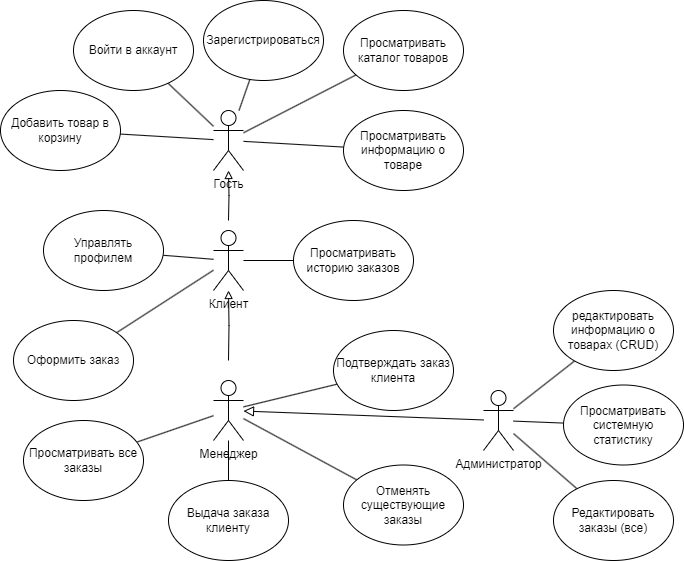

The diagram above was exported from draw.io. Its source (the exported page's mxGraphModel, read from the mxfile embedded in the PNG):
<mxGraphModel dx="1418" dy="828" grid="1" gridSize="10" guides="1" tooltips="1" connect="1" arrows="1" fold="1" page="1" pageScale="1" pageWidth="827" pageHeight="1169" math="0" shadow="0">
  <root>
    <mxCell id="0" />
    <mxCell id="1" parent="0" />
    <mxCell id="FVg6aWd-_pJDxdAQmG_7-51" value="Гость" style="shape=umlActor;verticalLabelPosition=bottom;verticalAlign=top;html=1;outlineConnect=0;" vertex="1" parent="1">
      <mxGeometry x="920" y="150" width="30" height="60" as="geometry" />
    </mxCell>
    <mxCell id="FVg6aWd-_pJDxdAQmG_7-146" style="edgeStyle=orthogonalEdgeStyle;rounded=0;orthogonalLoop=1;jettySize=auto;html=1;endArrow=block;endFill=0;" edge="1" parent="1" target="FVg6aWd-_pJDxdAQmG_7-51">
      <mxGeometry relative="1" as="geometry">
        <mxPoint x="935" y="260" as="sourcePoint" />
      </mxGeometry>
    </mxCell>
    <mxCell id="FVg6aWd-_pJDxdAQmG_7-52" value="Клиент" style="shape=umlActor;verticalLabelPosition=bottom;verticalAlign=top;html=1;outlineConnect=0;" vertex="1" parent="1">
      <mxGeometry x="920" y="270" width="30" height="60" as="geometry" />
    </mxCell>
    <mxCell id="FVg6aWd-_pJDxdAQmG_7-139" style="edgeStyle=orthogonalEdgeStyle;rounded=0;orthogonalLoop=1;jettySize=auto;html=1;endArrow=block;endFill=0;" edge="1" parent="1" target="FVg6aWd-_pJDxdAQmG_7-52">
      <mxGeometry relative="1" as="geometry">
        <mxPoint x="935" y="400" as="sourcePoint" />
      </mxGeometry>
    </mxCell>
    <mxCell id="FVg6aWd-_pJDxdAQmG_7-54" value="Администратор" style="shape=umlActor;verticalLabelPosition=bottom;verticalAlign=top;html=1;outlineConnect=0;" vertex="1" parent="1">
      <mxGeometry x="1190" y="430" width="30" height="60" as="geometry" />
    </mxCell>
    <mxCell id="FVg6aWd-_pJDxdAQmG_7-71" value="" style="endArrow=plain;html=1;rounded=0;" edge="1" parent="1" source="FVg6aWd-_pJDxdAQmG_7-51" target="FVg6aWd-_pJDxdAQmG_7-56">
      <mxGeometry width="50" height="50" relative="1" as="geometry">
        <mxPoint x="1060" y="160" as="sourcePoint" />
        <mxPoint x="1110" y="110" as="targetPoint" />
      </mxGeometry>
    </mxCell>
    <mxCell id="FVg6aWd-_pJDxdAQmG_7-72" value="" style="endArrow=plain;html=1;rounded=0;" edge="1" parent="1" source="FVg6aWd-_pJDxdAQmG_7-51" target="FVg6aWd-_pJDxdAQmG_7-57">
      <mxGeometry width="50" height="50" relative="1" as="geometry">
        <mxPoint x="1060" y="160" as="sourcePoint" />
        <mxPoint x="1110" y="130" as="targetPoint" />
      </mxGeometry>
    </mxCell>
    <mxCell id="FVg6aWd-_pJDxdAQmG_7-73" value="" style="endArrow=plain;html=1;rounded=0;" edge="1" parent="1" source="FVg6aWd-_pJDxdAQmG_7-51" target="FVg6aWd-_pJDxdAQmG_7-58">
      <mxGeometry width="50" height="50" relative="1" as="geometry">
        <mxPoint x="1060" y="160" as="sourcePoint" />
        <mxPoint x="1110" y="190" as="targetPoint" />
      </mxGeometry>
    </mxCell>
    <mxCell id="FVg6aWd-_pJDxdAQmG_7-74" value="" style="endArrow=plain;html=1;rounded=0;" edge="1" parent="1" source="FVg6aWd-_pJDxdAQmG_7-51" target="FVg6aWd-_pJDxdAQmG_7-59">
      <mxGeometry width="50" height="50" relative="1" as="geometry">
        <mxPoint x="1060" y="160" as="sourcePoint" />
        <mxPoint x="1110" y="250" as="targetPoint" />
      </mxGeometry>
    </mxCell>
    <mxCell id="FVg6aWd-_pJDxdAQmG_7-75" value="" style="endArrow=plain;html=1;rounded=0;" edge="1" parent="1" source="FVg6aWd-_pJDxdAQmG_7-51" target="FVg6aWd-_pJDxdAQmG_7-60">
      <mxGeometry width="50" height="50" relative="1" as="geometry">
        <mxPoint x="1060" y="160" as="sourcePoint" />
        <mxPoint x="1110" y="310" as="targetPoint" />
      </mxGeometry>
    </mxCell>
    <mxCell id="FVg6aWd-_pJDxdAQmG_7-76" value="" style="endArrow=plain;html=1;rounded=0;" edge="1" parent="1" source="FVg6aWd-_pJDxdAQmG_7-52" target="FVg6aWd-_pJDxdAQmG_7-61">
      <mxGeometry width="50" height="50" relative="1" as="geometry">
        <mxPoint x="1060" y="360" as="sourcePoint" />
        <mxPoint x="1110" y="130" as="targetPoint" />
      </mxGeometry>
    </mxCell>
    <mxCell id="FVg6aWd-_pJDxdAQmG_7-77" value="" style="endArrow=plain;html=1;rounded=0;" edge="1" parent="1" source="FVg6aWd-_pJDxdAQmG_7-52" target="FVg6aWd-_pJDxdAQmG_7-62">
      <mxGeometry width="50" height="50" relative="1" as="geometry">
        <mxPoint x="1060" y="360" as="sourcePoint" />
        <mxPoint x="1110" y="190" as="targetPoint" />
      </mxGeometry>
    </mxCell>
    <mxCell id="FVg6aWd-_pJDxdAQmG_7-78" value="" style="endArrow=plain;html=1;rounded=0;" edge="1" parent="1" source="FVg6aWd-_pJDxdAQmG_7-52" target="FVg6aWd-_pJDxdAQmG_7-63">
      <mxGeometry width="50" height="50" relative="1" as="geometry">
        <mxPoint x="1060" y="360" as="sourcePoint" />
        <mxPoint x="1110" y="250" as="targetPoint" />
      </mxGeometry>
    </mxCell>
    <mxCell id="FVg6aWd-_pJDxdAQmG_7-79" value="" style="endArrow=plain;html=1;rounded=0;" edge="1" parent="1" source="FVg6aWd-_pJDxdAQmG_7-53" target="FVg6aWd-_pJDxdAQmG_7-64">
      <mxGeometry width="50" height="50" relative="1" as="geometry">
        <mxPoint x="1060" y="560" as="sourcePoint" />
        <mxPoint x="1110" y="490" as="targetPoint" />
      </mxGeometry>
    </mxCell>
    <mxCell id="FVg6aWd-_pJDxdAQmG_7-80" value="" style="endArrow=plain;html=1;rounded=0;" edge="1" parent="1" source="FVg6aWd-_pJDxdAQmG_7-53" target="FVg6aWd-_pJDxdAQmG_7-65">
      <mxGeometry width="50" height="50" relative="1" as="geometry">
        <mxPoint x="1060" y="560" as="sourcePoint" />
        <mxPoint x="1110" y="550" as="targetPoint" />
      </mxGeometry>
    </mxCell>
    <mxCell id="FVg6aWd-_pJDxdAQmG_7-81" value="" style="endArrow=plain;html=1;rounded=0;" edge="1" parent="1" source="FVg6aWd-_pJDxdAQmG_7-53" target="FVg6aWd-_pJDxdAQmG_7-66">
      <mxGeometry width="50" height="50" relative="1" as="geometry">
        <mxPoint x="1060" y="560" as="sourcePoint" />
        <mxPoint x="1110" y="610" as="targetPoint" />
      </mxGeometry>
    </mxCell>
    <mxCell id="FVg6aWd-_pJDxdAQmG_7-82" value="" style="endArrow=plain;html=1;rounded=0;" edge="1" parent="1" source="FVg6aWd-_pJDxdAQmG_7-54" target="FVg6aWd-_pJDxdAQmG_7-67">
      <mxGeometry width="50" height="50" relative="1" as="geometry">
        <mxPoint x="1060" y="760" as="sourcePoint" />
        <mxPoint x="1110" y="610" as="targetPoint" />
      </mxGeometry>
    </mxCell>
    <mxCell id="FVg6aWd-_pJDxdAQmG_7-84" value="" style="endArrow=plain;html=1;rounded=0;" edge="1" parent="1" source="FVg6aWd-_pJDxdAQmG_7-54" target="FVg6aWd-_pJDxdAQmG_7-69">
      <mxGeometry width="50" height="50" relative="1" as="geometry">
        <mxPoint x="1060" y="760" as="sourcePoint" />
        <mxPoint x="1110" y="730" as="targetPoint" />
      </mxGeometry>
    </mxCell>
    <mxCell id="FVg6aWd-_pJDxdAQmG_7-85" value="" style="endArrow=plain;html=1;rounded=0;" edge="1" parent="1" source="FVg6aWd-_pJDxdAQmG_7-54" target="FVg6aWd-_pJDxdAQmG_7-70">
      <mxGeometry width="50" height="50" relative="1" as="geometry">
        <mxPoint x="1060" y="760" as="sourcePoint" />
        <mxPoint x="1110" y="490" as="targetPoint" />
      </mxGeometry>
    </mxCell>
    <mxCell id="FVg6aWd-_pJDxdAQmG_7-87" value="" style="endArrow=block;endFill=0;endSize=8;html=1;rounded=0;" edge="1" parent="1" source="FVg6aWd-_pJDxdAQmG_7-54" target="FVg6aWd-_pJDxdAQmG_7-53">
      <mxGeometry width="50" height="50" relative="1" as="geometry">
        <mxPoint x="950" y="630" as="sourcePoint" />
        <mxPoint x="950" y="610" as="targetPoint" />
      </mxGeometry>
    </mxCell>
    <mxCell id="FVg6aWd-_pJDxdAQmG_7-56" value="Просматривать каталог товаров" style="ellipse;whiteSpace=wrap;html=1;" vertex="1" parent="1">
      <mxGeometry x="1050" y="50" width="120" height="80" as="geometry" />
    </mxCell>
    <mxCell id="FVg6aWd-_pJDxdAQmG_7-57" value="Просматривать информацию о товаре" style="ellipse;whiteSpace=wrap;html=1;" vertex="1" parent="1">
      <mxGeometry x="1050" y="150" width="120" height="80" as="geometry" />
    </mxCell>
    <mxCell id="FVg6aWd-_pJDxdAQmG_7-58" value="Зарегистрироваться" style="ellipse;whiteSpace=wrap;html=1;" vertex="1" parent="1">
      <mxGeometry x="910" y="40" width="120" height="80" as="geometry" />
    </mxCell>
    <mxCell id="FVg6aWd-_pJDxdAQmG_7-59" value="Войти в аккаунт" style="ellipse;whiteSpace=wrap;html=1;" vertex="1" parent="1">
      <mxGeometry x="780" y="50" width="120" height="80" as="geometry" />
    </mxCell>
    <mxCell id="FVg6aWd-_pJDxdAQmG_7-60" value="Добавить товар в корзину" style="ellipse;whiteSpace=wrap;html=1;" vertex="1" parent="1">
      <mxGeometry x="707" y="130" width="120" height="80" as="geometry" />
    </mxCell>
    <mxCell id="FVg6aWd-_pJDxdAQmG_7-61" value="Оформить заказ" style="ellipse;whiteSpace=wrap;html=1;" vertex="1" parent="1">
      <mxGeometry x="720" y="360" width="120" height="80" as="geometry" />
    </mxCell>
    <mxCell id="FVg6aWd-_pJDxdAQmG_7-62" value="Просматривать историю заказов" style="ellipse;whiteSpace=wrap;html=1;" vertex="1" parent="1">
      <mxGeometry x="1000" y="260" width="120" height="80" as="geometry" />
    </mxCell>
    <mxCell id="FVg6aWd-_pJDxdAQmG_7-63" value="Управлять профилем" style="ellipse;whiteSpace=wrap;html=1;" vertex="1" parent="1">
      <mxGeometry x="750" y="250" width="120" height="80" as="geometry" />
    </mxCell>
    <mxCell id="FVg6aWd-_pJDxdAQmG_7-64" value="Подтверждать заказ клиента" style="ellipse;whiteSpace=wrap;html=1;" vertex="1" parent="1">
      <mxGeometry x="1040" y="370" width="120" height="80" as="geometry" />
    </mxCell>
    <mxCell id="FVg6aWd-_pJDxdAQmG_7-70" value="Редактировать заказы (все)" style="ellipse;whiteSpace=wrap;html=1;" vertex="1" parent="1">
      <mxGeometry x="1260" y="520" width="120" height="80" as="geometry" />
    </mxCell>
    <mxCell id="FVg6aWd-_pJDxdAQmG_7-66" value="Просматривать все заказы" style="ellipse;whiteSpace=wrap;html=1;" vertex="1" parent="1">
      <mxGeometry x="730" y="460" width="120" height="80" as="geometry" />
    </mxCell>
    <mxCell id="FVg6aWd-_pJDxdAQmG_7-65" value="Отменять существующие заказы" style="ellipse;whiteSpace=wrap;html=1;" vertex="1" parent="1">
      <mxGeometry x="1050" y="504.5" width="120" height="80" as="geometry" />
    </mxCell>
    <mxCell id="FVg6aWd-_pJDxdAQmG_7-67" value="редактировать информацию о товарах (CRUD)" style="ellipse;whiteSpace=wrap;html=1;" vertex="1" parent="1">
      <mxGeometry x="1260" y="330" width="120" height="80" as="geometry" />
    </mxCell>
    <mxCell id="FVg6aWd-_pJDxdAQmG_7-69" value="Просматривать системную статистику" style="ellipse;whiteSpace=wrap;html=1;" vertex="1" parent="1">
      <mxGeometry x="1270" y="424.5" width="120" height="80" as="geometry" />
    </mxCell>
    <mxCell id="FVg6aWd-_pJDxdAQmG_7-53" value="Менеджер" style="shape=umlActor;verticalLabelPosition=bottom;verticalAlign=top;html=1;outlineConnect=0;" vertex="1" parent="1">
      <mxGeometry x="920" y="420" width="30" height="60" as="geometry" />
    </mxCell>
    <mxCell id="FVg6aWd-_pJDxdAQmG_7-148" value="Выдача заказа клиенту" style="ellipse;whiteSpace=wrap;html=1;" vertex="1" parent="1">
      <mxGeometry x="875" y="520" width="120" height="80" as="geometry" />
    </mxCell>
    <mxCell id="FVg6aWd-_pJDxdAQmG_7-149" value="" style="endArrow=plain;html=1;rounded=0;" edge="1" parent="1" source="FVg6aWd-_pJDxdAQmG_7-53" target="FVg6aWd-_pJDxdAQmG_7-148">
      <mxGeometry width="50" height="50" relative="1" as="geometry">
        <mxPoint x="930" y="465" as="sourcePoint" />
        <mxPoint x="853" y="492" as="targetPoint" />
      </mxGeometry>
    </mxCell>
  </root>
</mxGraphModel>